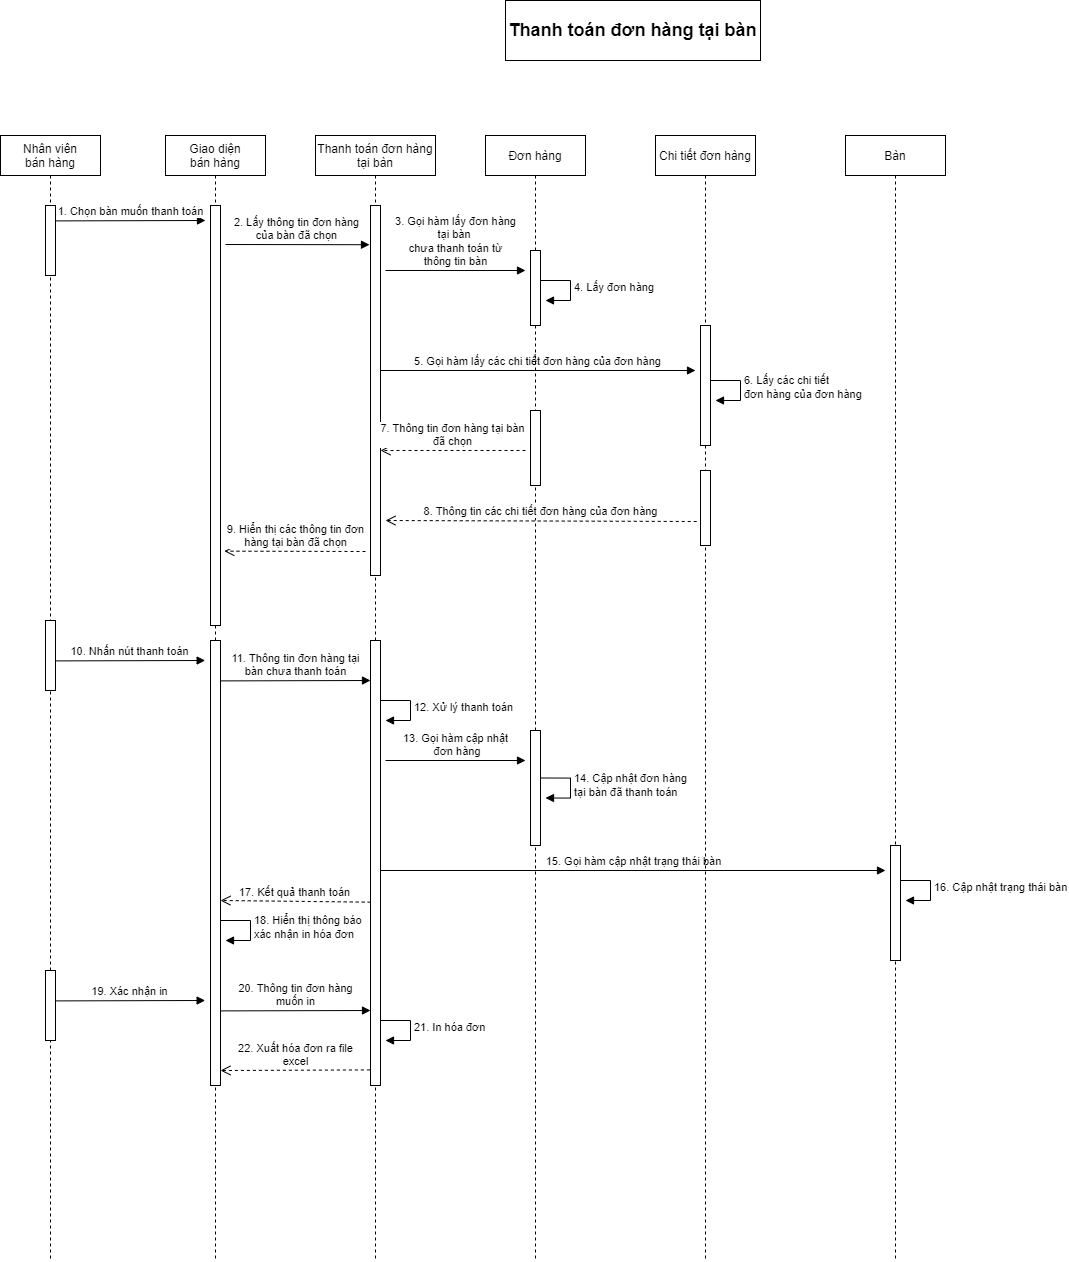

The diagram above was exported from draw.io. Its source (the exported page's mxGraphModel, read from the mxfile embedded in the PNG):
<mxGraphModel dx="633" dy="2016" grid="1" gridSize="10" guides="1" tooltips="1" connect="1" arrows="1" fold="1" page="1" pageScale="1" pageWidth="850" pageHeight="1100" math="0" shadow="0">
  <root>
    <mxCell id="0" />
    <mxCell id="1" parent="0" />
    <mxCell id="7WzDHGzJV7gfo4r5cAsX-1" value="&lt;b&gt;&lt;font style=&quot;font-size: 18px&quot;&gt;Thanh toán đơn hàng tại bàn&lt;/font&gt;&lt;/b&gt;" style="rounded=0;whiteSpace=wrap;html=1;fontSize=12;" parent="1" vertex="1">
      <mxGeometry x="1730" y="-60" width="255" height="60" as="geometry" />
    </mxCell>
    <mxCell id="7WzDHGzJV7gfo4r5cAsX-2" value="Nhân viên&#10;bán hàng" style="shape=umlLifeline;perimeter=lifelinePerimeter;container=1;collapsible=0;recursiveResize=0;rounded=0;shadow=0;strokeWidth=1;" parent="1" vertex="1">
      <mxGeometry x="1225" y="75" width="100" height="1125" as="geometry" />
    </mxCell>
    <mxCell id="7WzDHGzJV7gfo4r5cAsX-3" value="" style="points=[];perimeter=orthogonalPerimeter;rounded=0;shadow=0;strokeWidth=1;" parent="7WzDHGzJV7gfo4r5cAsX-2" vertex="1">
      <mxGeometry x="45" y="70" width="10" height="70" as="geometry" />
    </mxCell>
    <mxCell id="7WzDHGzJV7gfo4r5cAsX-100" value="" style="points=[];perimeter=orthogonalPerimeter;rounded=0;shadow=0;strokeWidth=1;" parent="7WzDHGzJV7gfo4r5cAsX-2" vertex="1">
      <mxGeometry x="45" y="485" width="10" height="70" as="geometry" />
    </mxCell>
    <mxCell id="GLdiJtgZ8oKVf0UcwF_i-15" value="" style="points=[];perimeter=orthogonalPerimeter;rounded=0;shadow=0;strokeWidth=1;" vertex="1" parent="7WzDHGzJV7gfo4r5cAsX-2">
      <mxGeometry x="45" y="835" width="10" height="70" as="geometry" />
    </mxCell>
    <mxCell id="7WzDHGzJV7gfo4r5cAsX-6" value="Giao diện &#10;bán hàng" style="shape=umlLifeline;perimeter=lifelinePerimeter;container=1;collapsible=0;recursiveResize=0;rounded=0;shadow=0;strokeWidth=1;" parent="1" vertex="1">
      <mxGeometry x="1390" y="75" width="100" height="1125" as="geometry" />
    </mxCell>
    <mxCell id="7WzDHGzJV7gfo4r5cAsX-7" value="" style="points=[];perimeter=orthogonalPerimeter;rounded=0;shadow=0;strokeWidth=1;" parent="7WzDHGzJV7gfo4r5cAsX-6" vertex="1">
      <mxGeometry x="45" y="70" width="10" height="420" as="geometry" />
    </mxCell>
    <mxCell id="7WzDHGzJV7gfo4r5cAsX-101" value="10. Nhấn nút thanh toán" style="html=1;verticalAlign=bottom;endArrow=block;rounded=0;exitX=1.037;exitY=0.22;exitDx=0;exitDy=0;exitPerimeter=0;" parent="7WzDHGzJV7gfo4r5cAsX-6" edge="1">
      <mxGeometry width="80" relative="1" as="geometry">
        <mxPoint x="-110" y="525.4000000000003" as="sourcePoint" />
        <mxPoint x="39.63000000000011" y="525" as="targetPoint" />
      </mxGeometry>
    </mxCell>
    <mxCell id="7WzDHGzJV7gfo4r5cAsX-102" value="" style="points=[];perimeter=orthogonalPerimeter;rounded=0;shadow=0;strokeWidth=1;" parent="7WzDHGzJV7gfo4r5cAsX-6" vertex="1">
      <mxGeometry x="45" y="505" width="10" height="445" as="geometry" />
    </mxCell>
    <mxCell id="GLdiJtgZ8oKVf0UcwF_i-13" value="17. Kết quả thanh toán" style="html=1;verticalAlign=bottom;endArrow=open;dashed=1;endSize=8;rounded=0;exitX=0.02;exitY=0.588;exitDx=0;exitDy=0;exitPerimeter=0;" edge="1" parent="7WzDHGzJV7gfo4r5cAsX-6" source="7WzDHGzJV7gfo4r5cAsX-105">
      <mxGeometry relative="1" as="geometry">
        <mxPoint x="135" y="765" as="sourcePoint" />
        <mxPoint x="55" y="765" as="targetPoint" />
      </mxGeometry>
    </mxCell>
    <mxCell id="GLdiJtgZ8oKVf0UcwF_i-14" value="18. Hiển thị thông báo&lt;br&gt;xác nhận in hóa đơn" style="edgeStyle=orthogonalEdgeStyle;html=1;align=left;spacingLeft=2;endArrow=block;rounded=0;entryX=1;entryY=0;strokeWidth=1;" edge="1" parent="7WzDHGzJV7gfo4r5cAsX-6">
      <mxGeometry relative="1" as="geometry">
        <mxPoint x="55" y="785" as="sourcePoint" />
        <Array as="points">
          <mxPoint x="85" y="785" />
        </Array>
        <mxPoint x="60" y="805" as="targetPoint" />
      </mxGeometry>
    </mxCell>
    <mxCell id="GLdiJtgZ8oKVf0UcwF_i-19" value="22. Xuất hóa đơn ra file&lt;br&gt;excel" style="html=1;verticalAlign=bottom;endArrow=open;dashed=1;endSize=8;rounded=0;exitX=-0.06;exitY=0.965;exitDx=0;exitDy=0;exitPerimeter=0;" edge="1" parent="7WzDHGzJV7gfo4r5cAsX-6" source="7WzDHGzJV7gfo4r5cAsX-105">
      <mxGeometry relative="1" as="geometry">
        <mxPoint x="135" y="935" as="sourcePoint" />
        <mxPoint x="55" y="935" as="targetPoint" />
      </mxGeometry>
    </mxCell>
    <mxCell id="7WzDHGzJV7gfo4r5cAsX-9" value="Thanh toán đơn hàng&#10;tại bàn" style="shape=umlLifeline;perimeter=lifelinePerimeter;container=1;collapsible=0;recursiveResize=0;rounded=0;shadow=0;strokeWidth=1;" parent="1" vertex="1">
      <mxGeometry x="1540" y="75" width="120" height="1125" as="geometry" />
    </mxCell>
    <mxCell id="7WzDHGzJV7gfo4r5cAsX-10" value="" style="points=[];perimeter=orthogonalPerimeter;rounded=0;shadow=0;strokeWidth=1;" parent="7WzDHGzJV7gfo4r5cAsX-9" vertex="1">
      <mxGeometry x="55" y="70" width="10" height="370" as="geometry" />
    </mxCell>
    <mxCell id="7WzDHGzJV7gfo4r5cAsX-93" value="5. Gọi hàm lấy các chi tiết đơn hàng của đơn hàng" style="html=1;verticalAlign=bottom;endArrow=block;rounded=0;strokeWidth=1;" parent="7WzDHGzJV7gfo4r5cAsX-9" edge="1">
      <mxGeometry width="80" relative="1" as="geometry">
        <mxPoint x="65" y="235" as="sourcePoint" />
        <mxPoint x="380" y="235" as="targetPoint" />
      </mxGeometry>
    </mxCell>
    <mxCell id="7WzDHGzJV7gfo4r5cAsX-97" value="7. Thông tin đơn hàng tại bàn&lt;br&gt;đã chọn" style="html=1;verticalAlign=bottom;endArrow=open;dashed=1;endSize=8;rounded=0;strokeWidth=1;" parent="7WzDHGzJV7gfo4r5cAsX-9" edge="1">
      <mxGeometry relative="1" as="geometry">
        <mxPoint x="210" y="315" as="sourcePoint" />
        <mxPoint x="65" y="315" as="targetPoint" />
      </mxGeometry>
    </mxCell>
    <mxCell id="7WzDHGzJV7gfo4r5cAsX-105" value="" style="points=[];perimeter=orthogonalPerimeter;rounded=0;shadow=0;strokeWidth=1;" parent="7WzDHGzJV7gfo4r5cAsX-9" vertex="1">
      <mxGeometry x="55" y="505" width="10" height="445" as="geometry" />
    </mxCell>
    <mxCell id="GLdiJtgZ8oKVf0UcwF_i-1" value="11. Thông tin đơn hàng tại&lt;br&gt;bàn chưa thanh toán" style="html=1;verticalAlign=bottom;endArrow=block;rounded=0;exitX=1.037;exitY=0.22;exitDx=0;exitDy=0;exitPerimeter=0;" edge="1" parent="7WzDHGzJV7gfo4r5cAsX-9">
      <mxGeometry width="80" relative="1" as="geometry">
        <mxPoint x="-94.63000000000011" y="545.4000000000005" as="sourcePoint" />
        <mxPoint x="55" y="545" as="targetPoint" />
      </mxGeometry>
    </mxCell>
    <mxCell id="GLdiJtgZ8oKVf0UcwF_i-2" value="12. Xử lý thanh toán" style="edgeStyle=orthogonalEdgeStyle;html=1;align=left;spacingLeft=2;endArrow=block;rounded=0;entryX=1;entryY=0;strokeWidth=1;" edge="1" parent="7WzDHGzJV7gfo4r5cAsX-9">
      <mxGeometry relative="1" as="geometry">
        <mxPoint x="65" y="565" as="sourcePoint" />
        <Array as="points">
          <mxPoint x="95" y="565" />
        </Array>
        <mxPoint x="70" y="585" as="targetPoint" />
      </mxGeometry>
    </mxCell>
    <mxCell id="GLdiJtgZ8oKVf0UcwF_i-11" value="15. Gọi hàm cập nhật trạng thái bàn" style="html=1;verticalAlign=bottom;endArrow=block;rounded=0;" edge="1" parent="7WzDHGzJV7gfo4r5cAsX-9">
      <mxGeometry width="80" relative="1" as="geometry">
        <mxPoint x="65" y="735" as="sourcePoint" />
        <mxPoint x="570" y="735" as="targetPoint" />
      </mxGeometry>
    </mxCell>
    <mxCell id="GLdiJtgZ8oKVf0UcwF_i-17" value="20. Thông tin đơn hàng&lt;br&gt;muốn in" style="html=1;verticalAlign=bottom;endArrow=block;rounded=0;exitX=1.037;exitY=0.22;exitDx=0;exitDy=0;exitPerimeter=0;" edge="1" parent="7WzDHGzJV7gfo4r5cAsX-9">
      <mxGeometry width="80" relative="1" as="geometry">
        <mxPoint x="-94.63000000000011" y="875.4000000000005" as="sourcePoint" />
        <mxPoint x="55" y="875" as="targetPoint" />
      </mxGeometry>
    </mxCell>
    <mxCell id="GLdiJtgZ8oKVf0UcwF_i-18" value="21. In hóa đơn" style="edgeStyle=orthogonalEdgeStyle;html=1;align=left;spacingLeft=2;endArrow=block;rounded=0;entryX=1;entryY=0;strokeWidth=1;" edge="1" parent="7WzDHGzJV7gfo4r5cAsX-9">
      <mxGeometry relative="1" as="geometry">
        <mxPoint x="65" y="885" as="sourcePoint" />
        <Array as="points">
          <mxPoint x="95" y="885" />
        </Array>
        <mxPoint x="70" y="905" as="targetPoint" />
      </mxGeometry>
    </mxCell>
    <mxCell id="7WzDHGzJV7gfo4r5cAsX-13" value="Đơn hàng" style="shape=umlLifeline;perimeter=lifelinePerimeter;container=1;collapsible=0;recursiveResize=0;rounded=0;shadow=0;strokeWidth=1;" parent="1" vertex="1">
      <mxGeometry x="1710" y="75" width="100" height="1125" as="geometry" />
    </mxCell>
    <mxCell id="7WzDHGzJV7gfo4r5cAsX-87" value="" style="points=[];perimeter=orthogonalPerimeter;rounded=0;shadow=0;strokeWidth=1;" parent="7WzDHGzJV7gfo4r5cAsX-13" vertex="1">
      <mxGeometry x="45" y="115" width="10" height="75" as="geometry" />
    </mxCell>
    <mxCell id="7WzDHGzJV7gfo4r5cAsX-91" value="4. Lấy đơn hàng" style="edgeStyle=orthogonalEdgeStyle;html=1;align=left;spacingLeft=2;endArrow=block;rounded=0;entryX=1;entryY=0;strokeWidth=1;" parent="7WzDHGzJV7gfo4r5cAsX-13" edge="1">
      <mxGeometry relative="1" as="geometry">
        <mxPoint x="55" y="145" as="sourcePoint" />
        <Array as="points">
          <mxPoint x="85" y="145" />
        </Array>
        <mxPoint x="60" y="165" as="targetPoint" />
      </mxGeometry>
    </mxCell>
    <mxCell id="7WzDHGzJV7gfo4r5cAsX-95" value="" style="points=[];perimeter=orthogonalPerimeter;rounded=0;shadow=0;strokeWidth=1;" parent="7WzDHGzJV7gfo4r5cAsX-13" vertex="1">
      <mxGeometry x="45" y="275" width="10" height="75" as="geometry" />
    </mxCell>
    <mxCell id="7WzDHGzJV7gfo4r5cAsX-98" value="8. Thông tin các chi tiết đơn hàng của đơn hàng" style="html=1;verticalAlign=bottom;endArrow=open;dashed=1;endSize=8;rounded=0;strokeWidth=1;exitX=-0.379;exitY=0.68;exitDx=0;exitDy=0;exitPerimeter=0;" parent="7WzDHGzJV7gfo4r5cAsX-13" source="7WzDHGzJV7gfo4r5cAsX-96" edge="1">
      <mxGeometry relative="1" as="geometry">
        <mxPoint x="45" y="385" as="sourcePoint" />
        <mxPoint x="-100" y="385" as="targetPoint" />
      </mxGeometry>
    </mxCell>
    <mxCell id="GLdiJtgZ8oKVf0UcwF_i-3" value="" style="points=[];perimeter=orthogonalPerimeter;rounded=0;shadow=0;strokeWidth=1;" vertex="1" parent="7WzDHGzJV7gfo4r5cAsX-13">
      <mxGeometry x="45" y="595" width="10" height="115" as="geometry" />
    </mxCell>
    <mxCell id="GLdiJtgZ8oKVf0UcwF_i-5" value="14. Cập nhật đơn hàng&lt;br&gt;tại bàn đã thanh toán" style="edgeStyle=orthogonalEdgeStyle;html=1;align=left;spacingLeft=2;endArrow=block;rounded=0;entryX=1;entryY=0;strokeWidth=1;" edge="1" parent="7WzDHGzJV7gfo4r5cAsX-13">
      <mxGeometry relative="1" as="geometry">
        <mxPoint x="55" y="642.5" as="sourcePoint" />
        <Array as="points">
          <mxPoint x="85" y="642.5" />
        </Array>
        <mxPoint x="60" y="662.5" as="targetPoint" />
      </mxGeometry>
    </mxCell>
    <mxCell id="7WzDHGzJV7gfo4r5cAsX-19" value="Chi tiết đơn hàng" style="shape=umlLifeline;perimeter=lifelinePerimeter;container=1;collapsible=0;recursiveResize=0;rounded=0;shadow=0;strokeWidth=1;" parent="1" vertex="1">
      <mxGeometry x="1880" y="75" width="100" height="1125" as="geometry" />
    </mxCell>
    <mxCell id="7WzDHGzJV7gfo4r5cAsX-92" value="" style="points=[];perimeter=orthogonalPerimeter;rounded=0;shadow=0;strokeWidth=1;" parent="7WzDHGzJV7gfo4r5cAsX-19" vertex="1">
      <mxGeometry x="45" y="190" width="10" height="120" as="geometry" />
    </mxCell>
    <mxCell id="7WzDHGzJV7gfo4r5cAsX-94" value="6. Lấy các chi tiết &lt;br&gt;đơn hàng của đơn hàng" style="edgeStyle=orthogonalEdgeStyle;html=1;align=left;spacingLeft=2;endArrow=block;rounded=0;entryX=1;entryY=0;strokeWidth=1;" parent="7WzDHGzJV7gfo4r5cAsX-19" edge="1">
      <mxGeometry relative="1" as="geometry">
        <mxPoint x="55" y="245" as="sourcePoint" />
        <Array as="points">
          <mxPoint x="85" y="245" />
        </Array>
        <mxPoint x="60" y="265" as="targetPoint" />
      </mxGeometry>
    </mxCell>
    <mxCell id="7WzDHGzJV7gfo4r5cAsX-96" value="" style="points=[];perimeter=orthogonalPerimeter;rounded=0;shadow=0;strokeWidth=1;" parent="7WzDHGzJV7gfo4r5cAsX-19" vertex="1">
      <mxGeometry x="45" y="335" width="10" height="75" as="geometry" />
    </mxCell>
    <mxCell id="7WzDHGzJV7gfo4r5cAsX-4" value="1. Chọn bàn muốn thanh toán" style="html=1;verticalAlign=bottom;endArrow=block;rounded=0;exitX=1.037;exitY=0.22;exitDx=0;exitDy=0;exitPerimeter=0;" parent="1" source="7WzDHGzJV7gfo4r5cAsX-3" edge="1">
      <mxGeometry width="80" relative="1" as="geometry">
        <mxPoint x="1280" y="155" as="sourcePoint" />
        <mxPoint x="1430" y="160" as="targetPoint" />
      </mxGeometry>
    </mxCell>
    <mxCell id="7WzDHGzJV7gfo4r5cAsX-40" value="2. Lấy thông tin đơn hàng&lt;br&gt;của bàn đã chọn" style="html=1;verticalAlign=bottom;endArrow=block;rounded=0;entryX=-0.1;entryY=0.106;entryDx=0;entryDy=0;entryPerimeter=0;" parent="1" target="7WzDHGzJV7gfo4r5cAsX-10" edge="1">
      <mxGeometry width="80" relative="1" as="geometry">
        <mxPoint x="1450" y="184" as="sourcePoint" />
        <mxPoint x="1590" y="180" as="targetPoint" />
      </mxGeometry>
    </mxCell>
    <mxCell id="7WzDHGzJV7gfo4r5cAsX-86" value="3. Gọi hàm lấy đơn hàng&lt;br&gt;tại bàn &lt;br&gt;chưa thanh toán từ&lt;br&gt;thông tin bàn" style="html=1;verticalAlign=bottom;endArrow=block;rounded=0;strokeWidth=1;" parent="1" edge="1">
      <mxGeometry width="80" relative="1" as="geometry">
        <mxPoint x="1610" y="210" as="sourcePoint" />
        <mxPoint x="1750" y="210" as="targetPoint" />
      </mxGeometry>
    </mxCell>
    <mxCell id="7WzDHGzJV7gfo4r5cAsX-99" value="9. Hiển thị các thông tin đơn&lt;br&gt;hàng tại bàn đã chọn" style="html=1;verticalAlign=bottom;endArrow=open;dashed=1;endSize=8;rounded=0;strokeWidth=1;entryX=1.379;entryY=0.823;entryDx=0;entryDy=0;entryPerimeter=0;" parent="1" target="7WzDHGzJV7gfo4r5cAsX-7" edge="1">
      <mxGeometry relative="1" as="geometry">
        <mxPoint x="1590" y="491" as="sourcePoint" />
        <mxPoint x="1445" y="420" as="targetPoint" />
      </mxGeometry>
    </mxCell>
    <mxCell id="GLdiJtgZ8oKVf0UcwF_i-4" value="13. Gọi hàm cập nhật&lt;br&gt;&amp;nbsp;đơn hàng" style="html=1;verticalAlign=bottom;endArrow=block;rounded=0;" edge="1" parent="1">
      <mxGeometry width="80" relative="1" as="geometry">
        <mxPoint x="1610" y="700" as="sourcePoint" />
        <mxPoint x="1750" y="700" as="targetPoint" />
      </mxGeometry>
    </mxCell>
    <mxCell id="GLdiJtgZ8oKVf0UcwF_i-6" value="Bàn" style="shape=umlLifeline;perimeter=lifelinePerimeter;container=1;collapsible=0;recursiveResize=0;rounded=0;shadow=0;strokeWidth=1;" vertex="1" parent="1">
      <mxGeometry x="2070" y="75" width="100" height="1125" as="geometry" />
    </mxCell>
    <mxCell id="GLdiJtgZ8oKVf0UcwF_i-10" value="" style="points=[];perimeter=orthogonalPerimeter;rounded=0;shadow=0;strokeWidth=1;" vertex="1" parent="GLdiJtgZ8oKVf0UcwF_i-6">
      <mxGeometry x="45" y="710" width="10" height="115" as="geometry" />
    </mxCell>
    <mxCell id="GLdiJtgZ8oKVf0UcwF_i-12" value="16. Cập nhật trạng thái bàn" style="edgeStyle=orthogonalEdgeStyle;html=1;align=left;spacingLeft=2;endArrow=block;rounded=0;entryX=1;entryY=0;strokeWidth=1;" edge="1" parent="GLdiJtgZ8oKVf0UcwF_i-6">
      <mxGeometry relative="1" as="geometry">
        <mxPoint x="55" y="745" as="sourcePoint" />
        <Array as="points">
          <mxPoint x="85" y="745" />
        </Array>
        <mxPoint x="60" y="765" as="targetPoint" />
      </mxGeometry>
    </mxCell>
    <mxCell id="GLdiJtgZ8oKVf0UcwF_i-16" value="19. Xác nhận in" style="html=1;verticalAlign=bottom;endArrow=block;rounded=0;exitX=1.037;exitY=0.22;exitDx=0;exitDy=0;exitPerimeter=0;" edge="1" parent="1">
      <mxGeometry width="80" relative="1" as="geometry">
        <mxPoint x="1280" y="940.4000000000005" as="sourcePoint" />
        <mxPoint x="1429.63" y="940" as="targetPoint" />
      </mxGeometry>
    </mxCell>
  </root>
</mxGraphModel>